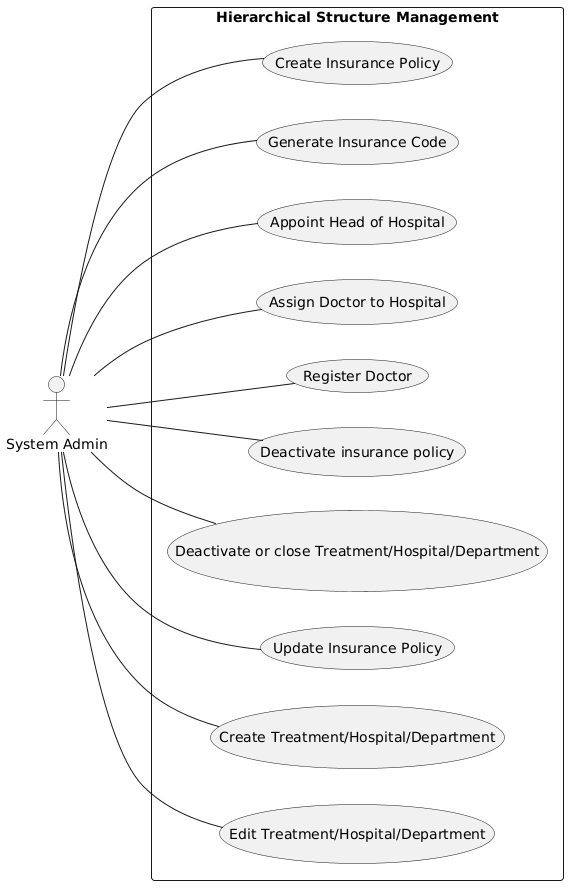

The diagram above was rendered by PlantUML. Its source (embedded in the PNG):
@startuml
left to right direction

actor "System Admin" as SysAdmin

rectangle "Hierarchical Structure Management" {
    usecase "Edit Treatment/Hospital/Department" as UC1
    usecase "Create Treatment/Hospital/Department" as UC2
    usecase "Update Insurance Policy" as UC3
    usecase "Deactivate or close Treatment/Hospital/Department" as UC4
    usecase "Deactivate insurance policy" as UC5
    usecase "Register Doctor" as UC6
    usecase "Assign Doctor to Hospital" as UC7
    usecase "Appoint Head of Hospital" as UC8
    usecase "Generate Insurance Code" as UC9
    usecase "Create Insurance Policy" as UC10
}

SysAdmin -- UC1
SysAdmin -- UC2
SysAdmin -- UC3
SysAdmin -- UC4
SysAdmin -- UC5
SysAdmin -- UC6
SysAdmin -- UC7
SysAdmin -- UC8
SysAdmin -- UC9
SysAdmin -- UC10
@enduml